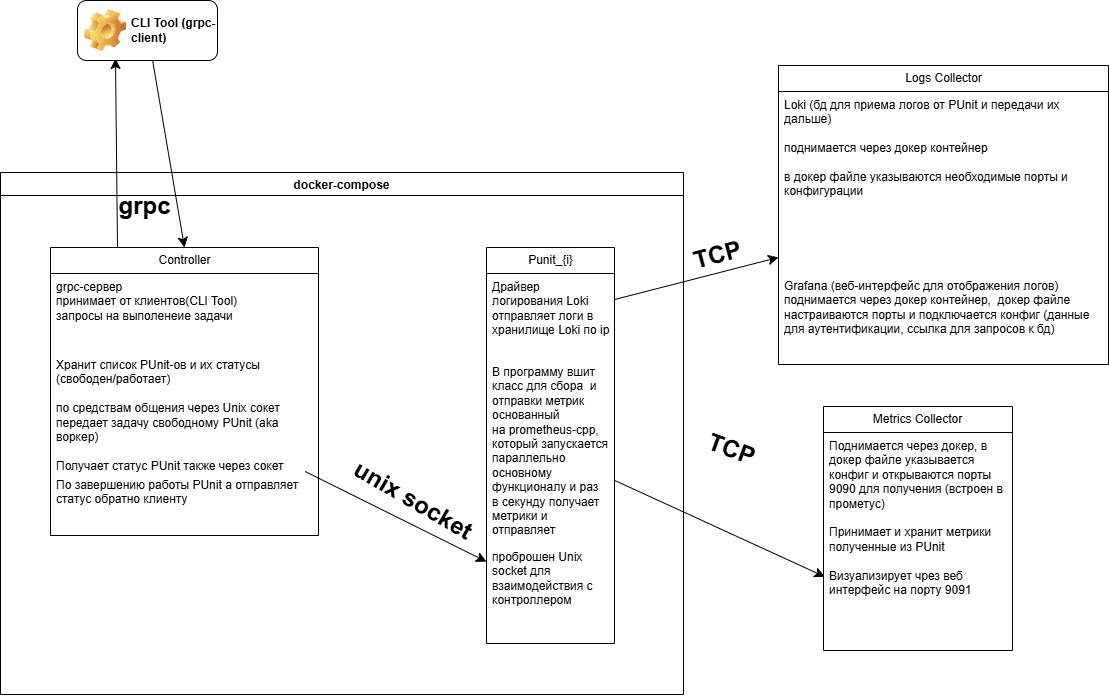

The diagram above was exported from draw.io. Its source (the exported page's mxGraphModel, read from the mxfile embedded in the PNG):
<mxGraphModel dx="1133" dy="1256" grid="0" gridSize="10" guides="1" tooltips="1" connect="1" arrows="1" fold="1" page="0" pageScale="1" pageWidth="827" pageHeight="1169" math="0" shadow="0">
  <root>
    <mxCell id="0" />
    <mxCell id="1" parent="0" />
    <mxCell id="dIsOijeYzgGN5PZSE1WK-18" value="docker-compose" style="swimlane;" vertex="1" parent="1">
      <mxGeometry x="-117" y="-58" width="683" height="522" as="geometry" />
    </mxCell>
    <mxCell id="dIsOijeYzgGN5PZSE1WK-51" style="edgeStyle=none;curved=1;rounded=0;orthogonalLoop=1;jettySize=auto;html=1;exitX=0.25;exitY=0;exitDx=0;exitDy=0;fontSize=12;startSize=8;endSize=8;" edge="1" parent="dIsOijeYzgGN5PZSE1WK-18" source="dIsOijeYzgGN5PZSE1WK-25">
      <mxGeometry relative="1" as="geometry">
        <mxPoint x="115" y="-114" as="targetPoint" />
      </mxGeometry>
    </mxCell>
    <mxCell id="dIsOijeYzgGN5PZSE1WK-25" value="Controller" style="swimlane;fontStyle=0;childLayout=stackLayout;horizontal=1;startSize=26;fillColor=none;horizontalStack=0;resizeParent=1;resizeParentMax=0;resizeLast=0;collapsible=1;marginBottom=0;html=1;" vertex="1" parent="dIsOijeYzgGN5PZSE1WK-18">
      <mxGeometry x="50" y="75" width="268" height="288" as="geometry" />
    </mxCell>
    <mxCell id="dIsOijeYzgGN5PZSE1WK-49" value="grpc-сервер&amp;nbsp;&lt;br&gt;принимает от клиентов(CLI Tool)&lt;br&gt;запросы на выполенеие задачи&amp;nbsp;" style="text;strokeColor=none;fillColor=none;align=left;verticalAlign=top;spacingLeft=4;spacingRight=4;overflow=hidden;rotatable=0;points=[[0,0.5],[1,0.5]];portConstraint=eastwest;whiteSpace=wrap;html=1;" vertex="1" parent="dIsOijeYzgGN5PZSE1WK-25">
      <mxGeometry y="26" width="268" height="78" as="geometry" />
    </mxCell>
    <mxCell id="dIsOijeYzgGN5PZSE1WK-27" value="&lt;div&gt;Хранит список PUnit-ов и их статусы (свободен/работает)&lt;/div&gt;&lt;div&gt;&lt;br&gt;&lt;/div&gt;по средствам общения через Unix сокет передает задачу свободному PUnit (aka воркер)&amp;nbsp;&lt;br&gt;&lt;br&gt;Получает статус PUnit также через сокет&lt;div&gt;&lt;br&gt;&lt;/div&gt;&lt;div&gt;&lt;br&gt;&lt;div&gt;&lt;br&gt;&lt;/div&gt;&lt;div&gt;&amp;nbsp;&lt;/div&gt;&lt;/div&gt;" style="text;strokeColor=none;fillColor=none;align=left;verticalAlign=top;spacingLeft=4;spacingRight=4;overflow=hidden;rotatable=0;points=[[0,0.5],[1,0.5]];portConstraint=eastwest;whiteSpace=wrap;html=1;" vertex="1" parent="dIsOijeYzgGN5PZSE1WK-25">
      <mxGeometry y="104" width="268" height="120" as="geometry" />
    </mxCell>
    <mxCell id="dIsOijeYzgGN5PZSE1WK-28" value="По завершению работы PUnit а отправляет статус обратно клиенту&amp;nbsp;&amp;nbsp;" style="text;strokeColor=none;fillColor=none;align=left;verticalAlign=top;spacingLeft=4;spacingRight=4;overflow=hidden;rotatable=0;points=[[0,0.5],[1,0.5]];portConstraint=eastwest;whiteSpace=wrap;html=1;" vertex="1" parent="dIsOijeYzgGN5PZSE1WK-25">
      <mxGeometry y="224" width="268" height="64" as="geometry" />
    </mxCell>
    <mxCell id="dIsOijeYzgGN5PZSE1WK-31" value="Punit_{i}" style="swimlane;fontStyle=0;childLayout=stackLayout;horizontal=1;startSize=26;fillColor=none;horizontalStack=0;resizeParent=1;resizeParentMax=0;resizeLast=0;collapsible=1;marginBottom=0;html=1;" vertex="1" parent="dIsOijeYzgGN5PZSE1WK-18">
      <mxGeometry x="486" y="75" width="128" height="396" as="geometry" />
    </mxCell>
    <mxCell id="dIsOijeYzgGN5PZSE1WK-32" value="Драйвер логирования Loki&lt;br&gt;отправляет логи в хранилище Loki по ip&lt;br&gt;&lt;div&gt;&lt;br&gt;&lt;/div&gt;" style="text;strokeColor=none;fillColor=none;align=left;verticalAlign=top;spacingLeft=4;spacingRight=4;overflow=hidden;rotatable=0;points=[[0,0.5],[1,0.5]];portConstraint=eastwest;whiteSpace=wrap;html=1;" vertex="1" parent="dIsOijeYzgGN5PZSE1WK-31">
      <mxGeometry y="26" width="128" height="85" as="geometry" />
    </mxCell>
    <mxCell id="dIsOijeYzgGN5PZSE1WK-33" value="В программу вшит класс для сбора&amp;nbsp; и отправки&amp;nbsp;&lt;span style=&quot;color: light-dark(rgb(0, 0, 0), rgb(255, 255, 255)); background-color: transparent;&quot;&gt;метрик&lt;br&gt;основанный на&amp;nbsp;&lt;/span&gt;prometheus-cpp, который запускается параллельно&amp;nbsp; основному функционалу и раз&amp;nbsp; в секунду получает метрики и отправляет&amp;nbsp;&amp;nbsp;&lt;div&gt;&lt;br&gt;&lt;/div&gt;" style="text;strokeColor=none;fillColor=none;align=left;verticalAlign=top;spacingLeft=4;spacingRight=4;overflow=hidden;rotatable=0;points=[[0,0.5],[1,0.5]];portConstraint=eastwest;whiteSpace=wrap;html=1;" vertex="1" parent="dIsOijeYzgGN5PZSE1WK-31">
      <mxGeometry y="111" width="128" height="185" as="geometry" />
    </mxCell>
    <mxCell id="dIsOijeYzgGN5PZSE1WK-34" value="проброшен Unix socket для взаимодействия с контроллером" style="text;strokeColor=none;fillColor=none;align=left;verticalAlign=top;spacingLeft=4;spacingRight=4;overflow=hidden;rotatable=0;points=[[0,0.5],[1,0.5]];portConstraint=eastwest;whiteSpace=wrap;html=1;" vertex="1" parent="dIsOijeYzgGN5PZSE1WK-31">
      <mxGeometry y="296" width="128" height="100" as="geometry" />
    </mxCell>
    <mxCell id="dIsOijeYzgGN5PZSE1WK-48" style="edgeStyle=none;curved=1;rounded=0;orthogonalLoop=1;jettySize=auto;html=1;fontSize=12;startSize=8;endSize=8;" edge="1" parent="dIsOijeYzgGN5PZSE1WK-18" source="dIsOijeYzgGN5PZSE1WK-27" target="dIsOijeYzgGN5PZSE1WK-34">
      <mxGeometry relative="1" as="geometry" />
    </mxCell>
    <mxCell id="dIsOijeYzgGN5PZSE1WK-56" value="unix socket" style="text;strokeColor=none;fillColor=none;html=1;fontSize=24;fontStyle=1;verticalAlign=middle;align=center;rotation=30;" vertex="1" parent="dIsOijeYzgGN5PZSE1WK-18">
      <mxGeometry x="322" y="304" width="182" height="47" as="geometry" />
    </mxCell>
    <mxCell id="dIsOijeYzgGN5PZSE1WK-57" value="grpc" style="text;strokeColor=none;fillColor=none;html=1;fontSize=24;fontStyle=1;verticalAlign=middle;align=center;" vertex="1" parent="dIsOijeYzgGN5PZSE1WK-18">
      <mxGeometry x="94" y="14" width="100" height="40" as="geometry" />
    </mxCell>
    <mxCell id="dIsOijeYzgGN5PZSE1WK-37" style="edgeStyle=none;curved=1;rounded=0;orthogonalLoop=1;jettySize=auto;html=1;fontSize=12;startSize=8;endSize=8;entryX=0.007;entryY=0.162;entryDx=0;entryDy=0;entryPerimeter=0;" edge="1" parent="1" source="dIsOijeYzgGN5PZSE1WK-33" target="dIsOijeYzgGN5PZSE1WK-46">
      <mxGeometry relative="1" as="geometry">
        <mxPoint x="716" y="226" as="targetPoint" />
      </mxGeometry>
    </mxCell>
    <mxCell id="dIsOijeYzgGN5PZSE1WK-40" value="Logs Collector" style="swimlane;fontStyle=0;childLayout=stackLayout;horizontal=1;startSize=26;fillColor=none;horizontalStack=0;resizeParent=1;resizeParentMax=0;resizeLast=0;collapsible=1;marginBottom=0;html=1;" vertex="1" parent="1">
      <mxGeometry x="661" y="-165" width="330" height="299" as="geometry" />
    </mxCell>
    <mxCell id="dIsOijeYzgGN5PZSE1WK-41" value="Loki (бд для приема логов от PUnit и передачи их дальше)&lt;div&gt;&lt;br&gt;&lt;/div&gt;&lt;div&gt;поднимается через докер контейнер&amp;nbsp;&lt;/div&gt;&lt;div&gt;&lt;br&gt;&lt;/div&gt;&lt;div&gt;в докер файле указываются необходимые порты и конфигурации&amp;nbsp;&lt;/div&gt;" style="text;strokeColor=none;fillColor=none;align=left;verticalAlign=top;spacingLeft=4;spacingRight=4;overflow=hidden;rotatable=0;points=[[0,0.5],[1,0.5]];portConstraint=eastwest;whiteSpace=wrap;html=1;" vertex="1" parent="dIsOijeYzgGN5PZSE1WK-40">
      <mxGeometry y="26" width="330" height="181" as="geometry" />
    </mxCell>
    <mxCell id="dIsOijeYzgGN5PZSE1WK-42" value="Grafana (веб-интерфейс для отображения логов)&lt;div&gt;поднимается через докер контейнер,&amp;nbsp; докер файле настраиваются порты и подключается конфиг (данные для аутентификации, ссылка для запросов к бд)&amp;nbsp;&lt;/div&gt;" style="text;strokeColor=none;fillColor=none;align=left;verticalAlign=top;spacingLeft=4;spacingRight=4;overflow=hidden;rotatable=0;points=[[0,0.5],[1,0.5]];portConstraint=eastwest;whiteSpace=wrap;html=1;" vertex="1" parent="dIsOijeYzgGN5PZSE1WK-40">
      <mxGeometry y="207" width="330" height="92" as="geometry" />
    </mxCell>
    <mxCell id="dIsOijeYzgGN5PZSE1WK-39" style="edgeStyle=none;curved=1;rounded=0;orthogonalLoop=1;jettySize=auto;html=1;fontSize=12;startSize=8;endSize=8;" edge="1" parent="1" source="dIsOijeYzgGN5PZSE1WK-32" target="dIsOijeYzgGN5PZSE1WK-40">
      <mxGeometry relative="1" as="geometry">
        <mxPoint x="730" as="targetPoint" />
      </mxGeometry>
    </mxCell>
    <mxCell id="dIsOijeYzgGN5PZSE1WK-44" value="Metrics Collector" style="swimlane;fontStyle=0;childLayout=stackLayout;horizontal=1;startSize=26;fillColor=none;horizontalStack=0;resizeParent=1;resizeParentMax=0;resizeLast=0;collapsible=1;marginBottom=0;html=1;" vertex="1" parent="1">
      <mxGeometry x="706" y="176" width="189" height="244" as="geometry" />
    </mxCell>
    <mxCell id="dIsOijeYzgGN5PZSE1WK-45" value="&lt;div&gt;Поднимается через докер, в докер файле указывается&amp;nbsp; конфиг и открываются порты 9090 для получения (встроен в прометус)&lt;/div&gt;&lt;div&gt;&lt;br&gt;&lt;/div&gt;Принимает и хранит метрики полученные из PUnit" style="text;strokeColor=none;fillColor=none;align=left;verticalAlign=top;spacingLeft=4;spacingRight=4;overflow=hidden;rotatable=0;points=[[0,0.5],[1,0.5]];portConstraint=eastwest;whiteSpace=wrap;html=1;" vertex="1" parent="dIsOijeYzgGN5PZSE1WK-44">
      <mxGeometry y="26" width="189" height="130" as="geometry" />
    </mxCell>
    <mxCell id="dIsOijeYzgGN5PZSE1WK-46" value="Визуализирует чрез веб интерфейс на порту 9091" style="text;strokeColor=none;fillColor=none;align=left;verticalAlign=top;spacingLeft=4;spacingRight=4;overflow=hidden;rotatable=0;points=[[0,0.5],[1,0.5]];portConstraint=eastwest;whiteSpace=wrap;html=1;" vertex="1" parent="dIsOijeYzgGN5PZSE1WK-44">
      <mxGeometry y="156" width="189" height="88" as="geometry" />
    </mxCell>
    <mxCell id="dIsOijeYzgGN5PZSE1WK-53" style="edgeStyle=none;curved=1;rounded=0;orthogonalLoop=1;jettySize=auto;html=1;entryX=0.5;entryY=0;entryDx=0;entryDy=0;fontSize=12;startSize=8;endSize=8;" edge="1" parent="1" source="dIsOijeYzgGN5PZSE1WK-52" target="dIsOijeYzgGN5PZSE1WK-25">
      <mxGeometry relative="1" as="geometry" />
    </mxCell>
    <mxCell id="dIsOijeYzgGN5PZSE1WK-52" value="CLI Tool (grpc-client)" style="label;whiteSpace=wrap;html=1;image=img/clipart/Gear_128x128.png" vertex="1" parent="1">
      <mxGeometry x="-40" y="-230" width="140" height="60" as="geometry" />
    </mxCell>
    <mxCell id="dIsOijeYzgGN5PZSE1WK-54" value="TCP" style="text;strokeColor=none;fillColor=none;html=1;fontSize=24;fontStyle=1;verticalAlign=middle;align=center;rotation=20;" vertex="1" parent="1">
      <mxGeometry x="564" y="199" width="100" height="40" as="geometry" />
    </mxCell>
    <mxCell id="dIsOijeYzgGN5PZSE1WK-55" value="TCP" style="text;strokeColor=none;fillColor=none;html=1;fontSize=24;fontStyle=1;verticalAlign=middle;align=center;rotation=-15;" vertex="1" parent="1">
      <mxGeometry x="550" y="5" width="100" height="40" as="geometry" />
    </mxCell>
  </root>
</mxGraphModel>